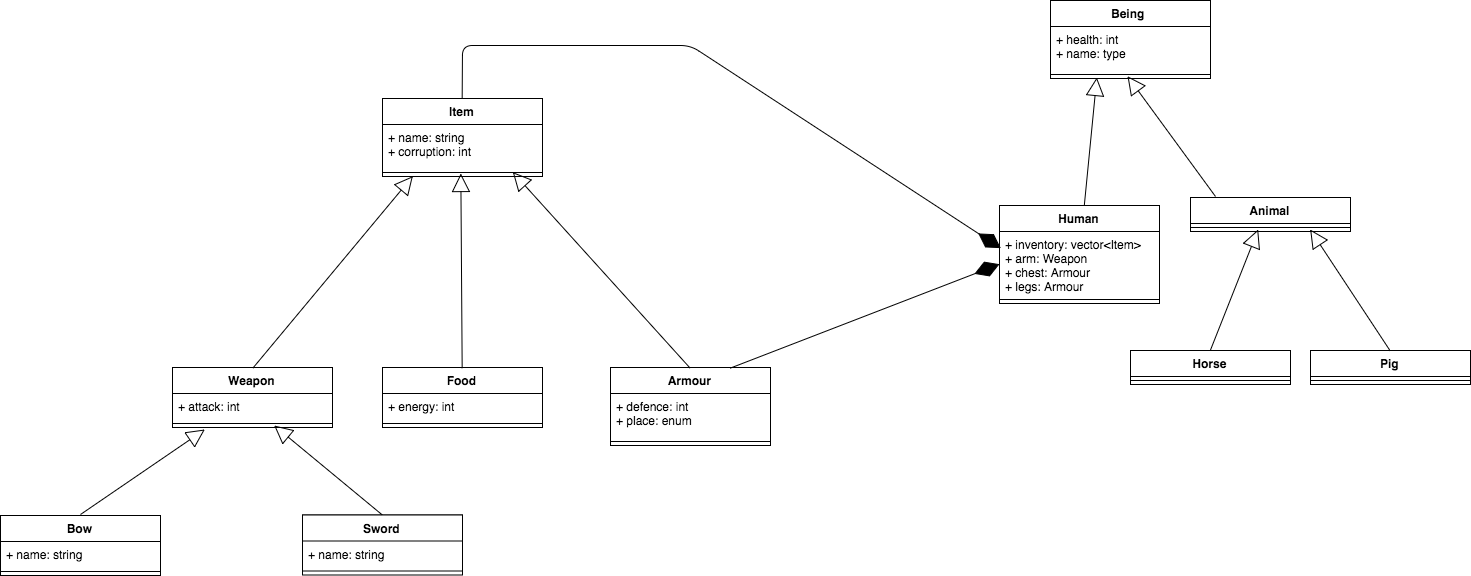

The diagram above was exported from draw.io. Its source (the exported page's mxGraphModel, read from the mxfile embedded in the PNG):
<mxGraphModel dx="1053" dy="697" grid="1" gridSize="10" guides="1" tooltips="1" connect="1" arrows="1" fold="1" page="1" pageScale="1" pageWidth="1654" pageHeight="1169" background="#ffffff" math="0" shadow="0">
  <root>
    <mxCell id="0" />
    <mxCell id="1" parent="0" />
    <mxCell id="2" value="Being " style="swimlane;fontStyle=1;align=center;verticalAlign=top;childLayout=stackLayout;horizontal=1;startSize=26;horizontalStack=0;resizeParent=1;resizeParentMax=0;resizeLast=0;collapsible=1;marginBottom=0;swimlaneFillColor=#ffffff;" vertex="1" parent="1">
      <mxGeometry x="1130" y="70" width="160" height="78" as="geometry" />
    </mxCell>
    <mxCell id="3" value="+ health: int&#10;+ name: type&#10;" style="text;strokeColor=none;fillColor=none;align=left;verticalAlign=top;spacingLeft=4;spacingRight=4;overflow=hidden;rotatable=0;points=[[0,0.5],[1,0.5]];portConstraint=eastwest;" vertex="1" parent="2">
      <mxGeometry y="26" width="160" height="44" as="geometry" />
    </mxCell>
    <mxCell id="4" value="" style="line;strokeWidth=1;fillColor=none;align=left;verticalAlign=middle;spacingTop=-1;spacingLeft=3;spacingRight=3;rotatable=0;labelPosition=right;points=[];portConstraint=eastwest;" vertex="1" parent="2">
      <mxGeometry y="70" width="160" height="8" as="geometry" />
    </mxCell>
    <mxCell id="9" value="Human" style="swimlane;fontStyle=1;align=center;verticalAlign=top;childLayout=stackLayout;horizontal=1;startSize=26;horizontalStack=0;resizeParent=1;resizeParentMax=0;resizeLast=0;collapsible=1;marginBottom=0;swimlaneFillColor=#ffffff;" vertex="1" parent="1">
      <mxGeometry x="1079" y="275" width="160" height="98" as="geometry" />
    </mxCell>
    <mxCell id="10" value="+ inventory: vector&lt;Item&gt;&#10;+ arm: Weapon&#10;+ chest: Armour&#10;+ legs: Armour&#10;" style="text;strokeColor=none;fillColor=none;align=left;verticalAlign=top;spacingLeft=4;spacingRight=4;overflow=hidden;rotatable=0;points=[[0,0.5],[1,0.5]];portConstraint=eastwest;" vertex="1" parent="9">
      <mxGeometry y="26" width="160" height="64" as="geometry" />
    </mxCell>
    <mxCell id="11" value="" style="line;strokeWidth=1;fillColor=none;align=left;verticalAlign=middle;spacingTop=-1;spacingLeft=3;spacingRight=3;rotatable=0;labelPosition=right;points=[];portConstraint=eastwest;" vertex="1" parent="9">
      <mxGeometry y="90" width="160" height="8" as="geometry" />
    </mxCell>
    <mxCell id="13" value="Animal" style="swimlane;fontStyle=1;align=center;verticalAlign=top;childLayout=stackLayout;horizontal=1;startSize=26;horizontalStack=0;resizeParent=1;resizeParentMax=0;resizeLast=0;collapsible=1;marginBottom=0;swimlaneFillColor=#ffffff;" vertex="1" parent="1">
      <mxGeometry x="1270" y="267" width="160" height="34" as="geometry" />
    </mxCell>
    <mxCell id="27" value="" style="endArrow=block;endSize=16;endFill=0;html=1;entryX=0.481;entryY=0.667;entryPerimeter=0;" edge="1" parent="13" target="4">
      <mxGeometry x="1" y="186" width="160" relative="1" as="geometry">
        <mxPoint x="25" y="-1" as="sourcePoint" />
        <mxPoint x="-37" y="-74" as="targetPoint" />
        <mxPoint x="-33" y="-76" as="offset" />
      </mxGeometry>
    </mxCell>
    <mxCell id="15" value="" style="line;strokeWidth=1;fillColor=none;align=left;verticalAlign=middle;spacingTop=-1;spacingLeft=3;spacingRight=3;rotatable=0;labelPosition=right;points=[];portConstraint=eastwest;" vertex="1" parent="13">
      <mxGeometry y="26" width="160" height="8" as="geometry" />
    </mxCell>
    <mxCell id="26" value="" style="endArrow=block;endSize=16;endFill=0;html=1;entryX=0.29;entryY=0.833;entryPerimeter=0;" edge="1" parent="1" source="9" target="4">
      <mxGeometry width="160" relative="1" as="geometry">
        <mxPoint x="869" y="234" as="sourcePoint" />
        <mxPoint x="1157.6666666666665" y="323" as="targetPoint" />
      </mxGeometry>
    </mxCell>
    <mxCell id="34" value="Pig" style="swimlane;fontStyle=1;align=center;verticalAlign=top;childLayout=stackLayout;horizontal=1;startSize=26;horizontalStack=0;resizeParent=1;resizeParentMax=0;resizeLast=0;collapsible=1;marginBottom=0;swimlaneFillColor=#ffffff;" vertex="1" parent="1">
      <mxGeometry x="1390" y="420" width="160" height="34" as="geometry" />
    </mxCell>
    <mxCell id="36" value="" style="line;strokeWidth=1;fillColor=none;align=left;verticalAlign=middle;spacingTop=-1;spacingLeft=3;spacingRight=3;rotatable=0;labelPosition=right;points=[];portConstraint=eastwest;" vertex="1" parent="34">
      <mxGeometry y="26" width="160" height="8" as="geometry" />
    </mxCell>
    <mxCell id="38" value="Horse" style="swimlane;fontStyle=1;align=center;verticalAlign=top;childLayout=stackLayout;horizontal=1;startSize=26;horizontalStack=0;resizeParent=1;resizeParentMax=0;resizeLast=0;collapsible=1;marginBottom=0;swimlaneFillColor=#ffffff;" vertex="1" parent="1">
      <mxGeometry x="1210" y="420" width="160" height="34" as="geometry" />
    </mxCell>
    <mxCell id="40" value="" style="line;strokeWidth=1;fillColor=none;align=left;verticalAlign=middle;spacingTop=-1;spacingLeft=3;spacingRight=3;rotatable=0;labelPosition=right;points=[];portConstraint=eastwest;" vertex="1" parent="38">
      <mxGeometry y="26" width="160" height="8" as="geometry" />
    </mxCell>
    <mxCell id="49" value="Item" style="swimlane;fontStyle=1;align=center;verticalAlign=top;childLayout=stackLayout;horizontal=1;startSize=26;horizontalStack=0;resizeParent=1;resizeParentMax=0;resizeLast=0;collapsible=1;marginBottom=0;swimlaneFillColor=#ffffff;" vertex="1" parent="1">
      <mxGeometry x="462" y="168" width="160" height="78" as="geometry" />
    </mxCell>
    <mxCell id="50" value="+ name: string&#10;+ corruption: int" style="text;strokeColor=none;fillColor=none;align=left;verticalAlign=top;spacingLeft=4;spacingRight=4;overflow=hidden;rotatable=0;points=[[0,0.5],[1,0.5]];portConstraint=eastwest;" vertex="1" parent="49">
      <mxGeometry y="26" width="160" height="44" as="geometry" />
    </mxCell>
    <mxCell id="51" value="" style="line;strokeWidth=1;fillColor=none;align=left;verticalAlign=middle;spacingTop=-1;spacingLeft=3;spacingRight=3;rotatable=0;labelPosition=right;points=[];portConstraint=eastwest;" vertex="1" parent="49">
      <mxGeometry y="70" width="160" height="8" as="geometry" />
    </mxCell>
    <mxCell id="54" value="Weapon&#10;" style="swimlane;fontStyle=1;align=center;verticalAlign=top;childLayout=stackLayout;horizontal=1;startSize=26;horizontalStack=0;resizeParent=1;resizeParentMax=0;resizeLast=0;collapsible=1;marginBottom=0;swimlaneFillColor=#ffffff;" vertex="1" parent="1">
      <mxGeometry x="252" y="437" width="160" height="60" as="geometry" />
    </mxCell>
    <mxCell id="55" value="+ attack: int" style="text;strokeColor=none;fillColor=none;align=left;verticalAlign=top;spacingLeft=4;spacingRight=4;overflow=hidden;rotatable=0;points=[[0,0.5],[1,0.5]];portConstraint=eastwest;" vertex="1" parent="54">
      <mxGeometry y="26" width="160" height="26" as="geometry" />
    </mxCell>
    <mxCell id="56" value="" style="line;strokeWidth=1;fillColor=none;align=left;verticalAlign=middle;spacingTop=-1;spacingLeft=3;spacingRight=3;rotatable=0;labelPosition=right;points=[];portConstraint=eastwest;" vertex="1" parent="54">
      <mxGeometry y="52" width="160" height="8" as="geometry" />
    </mxCell>
    <mxCell id="58" value="Armour" style="swimlane;fontStyle=1;align=center;verticalAlign=top;childLayout=stackLayout;horizontal=1;startSize=26;horizontalStack=0;resizeParent=1;resizeParentMax=0;resizeLast=0;collapsible=1;marginBottom=0;swimlaneFillColor=#ffffff;" vertex="1" parent="1">
      <mxGeometry x="690" y="437" width="160" height="78" as="geometry" />
    </mxCell>
    <mxCell id="59" value="+ defence: int&#10;+ place: enum&#10;" style="text;strokeColor=none;fillColor=none;align=left;verticalAlign=top;spacingLeft=4;spacingRight=4;overflow=hidden;rotatable=0;points=[[0,0.5],[1,0.5]];portConstraint=eastwest;" vertex="1" parent="58">
      <mxGeometry y="26" width="160" height="44" as="geometry" />
    </mxCell>
    <mxCell id="60" value="" style="line;strokeWidth=1;fillColor=none;align=left;verticalAlign=middle;spacingTop=-1;spacingLeft=3;spacingRight=3;rotatable=0;labelPosition=right;points=[];portConstraint=eastwest;" vertex="1" parent="58">
      <mxGeometry y="70" width="160" height="8" as="geometry" />
    </mxCell>
    <mxCell id="62" value="Food" style="swimlane;fontStyle=1;align=center;verticalAlign=top;childLayout=stackLayout;horizontal=1;startSize=26;horizontalStack=0;resizeParent=1;resizeParentMax=0;resizeLast=0;collapsible=1;marginBottom=0;swimlaneFillColor=#ffffff;" vertex="1" parent="1">
      <mxGeometry x="462" y="437" width="160" height="60" as="geometry" />
    </mxCell>
    <mxCell id="63" value="+ energy: int" style="text;strokeColor=none;fillColor=none;align=left;verticalAlign=top;spacingLeft=4;spacingRight=4;overflow=hidden;rotatable=0;points=[[0,0.5],[1,0.5]];portConstraint=eastwest;" vertex="1" parent="62">
      <mxGeometry y="26" width="160" height="26" as="geometry" />
    </mxCell>
    <mxCell id="64" value="" style="line;strokeWidth=1;fillColor=none;align=left;verticalAlign=middle;spacingTop=-1;spacingLeft=3;spacingRight=3;rotatable=0;labelPosition=right;points=[];portConstraint=eastwest;" vertex="1" parent="62">
      <mxGeometry y="52" width="160" height="8" as="geometry" />
    </mxCell>
    <mxCell id="69" value="" style="endArrow=block;endSize=16;endFill=0;html=1;entryX=0.815;entryY=0.458;entryPerimeter=0;exitX=0.5;exitY=0;" edge="1" parent="1" source="58" target="51">
      <mxGeometry width="160" relative="1" as="geometry">
        <mxPoint x="632" y="300" as="sourcePoint" />
        <mxPoint x="556.3333333333333" y="276.33333333333337" as="targetPoint" />
      </mxGeometry>
    </mxCell>
    <mxCell id="89" value="Sword" style="swimlane;fontStyle=1;align=center;verticalAlign=top;childLayout=stackLayout;horizontal=1;startSize=26;horizontalStack=0;resizeParent=1;resizeParentMax=0;resizeLast=0;collapsible=1;marginBottom=0;swimlaneFillColor=#ffffff;" vertex="1" parent="1">
      <mxGeometry x="382" y="584.5" width="160" height="60" as="geometry" />
    </mxCell>
    <mxCell id="90" value="+ name: string" style="text;strokeColor=none;fillColor=none;align=left;verticalAlign=top;spacingLeft=4;spacingRight=4;overflow=hidden;rotatable=0;points=[[0,0.5],[1,0.5]];portConstraint=eastwest;" vertex="1" parent="89">
      <mxGeometry y="26" width="160" height="26" as="geometry" />
    </mxCell>
    <mxCell id="91" value="" style="line;strokeWidth=1;fillColor=none;align=left;verticalAlign=middle;spacingTop=-1;spacingLeft=3;spacingRight=3;rotatable=0;labelPosition=right;points=[];portConstraint=eastwest;" vertex="1" parent="89">
      <mxGeometry y="52" width="160" height="8" as="geometry" />
    </mxCell>
    <mxCell id="93" value="" style="endArrow=block;endSize=16;endFill=0;html=1;exitX=0.5;exitY=0;entryX=0.635;entryY=0.667;entryPerimeter=0;" edge="1" parent="1" source="89" target="56">
      <mxGeometry width="160" relative="1" as="geometry">
        <mxPoint x="220" y="515" as="sourcePoint" />
        <mxPoint x="355" y="429.66666666666674" as="targetPoint" />
      </mxGeometry>
    </mxCell>
    <mxCell id="94" value="Bow" style="swimlane;fontStyle=1;align=center;verticalAlign=top;childLayout=stackLayout;horizontal=1;startSize=26;horizontalStack=0;resizeParent=1;resizeParentMax=0;resizeLast=0;collapsible=1;marginBottom=0;swimlaneFillColor=#ffffff;" vertex="1" parent="1">
      <mxGeometry x="80" y="585" width="160" height="60" as="geometry" />
    </mxCell>
    <mxCell id="95" value="+ name: string" style="text;strokeColor=none;fillColor=none;align=left;verticalAlign=top;spacingLeft=4;spacingRight=4;overflow=hidden;rotatable=0;points=[[0,0.5],[1,0.5]];portConstraint=eastwest;" vertex="1" parent="94">
      <mxGeometry y="26" width="160" height="26" as="geometry" />
    </mxCell>
    <mxCell id="96" value="" style="line;strokeWidth=1;fillColor=none;align=left;verticalAlign=middle;spacingTop=-1;spacingLeft=3;spacingRight=3;rotatable=0;labelPosition=right;points=[];portConstraint=eastwest;" vertex="1" parent="94">
      <mxGeometry y="52" width="160" height="8" as="geometry" />
    </mxCell>
    <mxCell id="98" value="" style="endArrow=block;endSize=16;endFill=0;html=1;entryX=0.202;entryY=1.167;entryPerimeter=0;" edge="1" parent="94" target="56">
      <mxGeometry width="160" relative="1" as="geometry">
        <mxPoint x="80" y="-1" as="sourcePoint" />
        <mxPoint x="295" y="-159.33333333333326" as="targetPoint" />
      </mxGeometry>
    </mxCell>
    <mxCell id="121" value="" style="endArrow=diamondThin;endFill=1;endSize=24;html=1;exitX=0.5;exitY=0;entryX=0.006;entryY=0.266;entryPerimeter=0;" edge="1" parent="1" source="49" target="10">
      <mxGeometry width="160" relative="1" as="geometry">
        <mxPoint x="1120" y="435" as="sourcePoint" />
        <mxPoint x="940" y="285" as="targetPoint" />
        <Array as="points">
          <mxPoint x="542" y="115" />
          <mxPoint x="770" y="115" />
        </Array>
      </mxGeometry>
    </mxCell>
    <mxCell id="122" value="" style="endArrow=diamondThin;endFill=1;endSize=24;html=1;entryX=0;entryY=0.5;exitX=0.75;exitY=0;" edge="1" parent="1" source="58" target="10">
      <mxGeometry width="160" relative="1" as="geometry">
        <mxPoint x="849" y="644" as="sourcePoint" />
        <mxPoint x="1099" y="553" as="targetPoint" />
      </mxGeometry>
    </mxCell>
    <mxCell id="43" value="" style="endArrow=block;endSize=16;endFill=0;html=1;entryX=0.419;entryY=0.75;entryPerimeter=0;exitX=0.5;exitY=0;" edge="1" parent="1" source="38" target="15">
      <mxGeometry width="160" relative="1" as="geometry">
        <mxPoint x="1278" y="632" as="sourcePoint" />
        <mxPoint x="1089.6666666666665" y="480" as="targetPoint" />
      </mxGeometry>
    </mxCell>
    <mxCell id="42" value="" style="endArrow=block;endSize=16;endFill=0;html=1;entryX=0.744;entryY=0.75;entryPerimeter=0;exitX=0.5;exitY=0;" edge="1" parent="1" source="34" target="15">
      <mxGeometry width="160" relative="1" as="geometry">
        <mxPoint x="1489" y="638" as="sourcePoint" />
        <mxPoint x="1649" y="638" as="targetPoint" />
      </mxGeometry>
    </mxCell>
    <mxCell id="68" value="" style="endArrow=block;endSize=16;endFill=0;html=1;exitX=0.5;exitY=0;entryX=0.49;entryY=0.625;entryPerimeter=0;" edge="1" parent="1" source="62" target="51">
      <mxGeometry width="160" relative="1" as="geometry">
        <mxPoint x="555" y="471.5" as="sourcePoint" />
        <mxPoint x="542" y="260" as="targetPoint" />
      </mxGeometry>
    </mxCell>
    <mxCell id="67" value="" style="endArrow=block;endSize=16;endFill=0;html=1;entryX=0.19;entryY=0.958;entryPerimeter=0;exitX=0.5;exitY=0;" edge="1" parent="1" source="54" target="51">
      <mxGeometry width="160" relative="1" as="geometry">
        <mxPoint x="330" y="340" as="sourcePoint" />
        <mxPoint x="511" y="275" as="targetPoint" />
      </mxGeometry>
    </mxCell>
  </root>
</mxGraphModel>